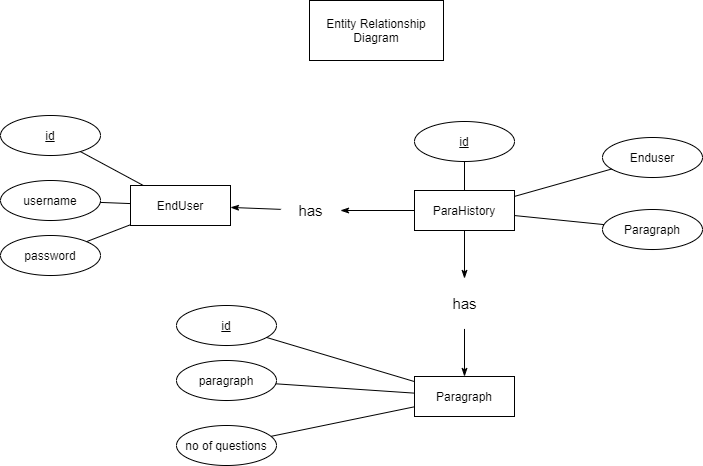

The diagram above was exported from draw.io. Its source (the exported page's mxGraphModel, read from the mxfile embedded in the PNG):
<mxGraphModel dx="1024" dy="592" grid="0" gridSize="10" guides="1" tooltips="1" connect="0" arrows="1" fold="1" page="1" pageScale="1" pageWidth="827" pageHeight="1169" math="0" shadow="0">
  <root>
    <mxCell id="uVaRyfwBvzg4NNLuHyUv-0" />
    <mxCell id="uVaRyfwBvzg4NNLuHyUv-1" parent="uVaRyfwBvzg4NNLuHyUv-0" />
    <mxCell id="8TwmvmHd-g7NKUeoqzdU-0" style="rounded=1;orthogonalLoop=1;jettySize=auto;html=1;endArrow=classicThin;endFill=1;" parent="uVaRyfwBvzg4NNLuHyUv-1" source="sp4e2VPcC7A7TOeYsraC-11" target="JD9_wQeHY0znEtPhKQUG-4" edge="1">
      <mxGeometry relative="1" as="geometry" />
    </mxCell>
    <mxCell id="8TwmvmHd-g7NKUeoqzdU-2" style="edgeStyle=none;rounded=1;orthogonalLoop=1;jettySize=auto;html=1;endArrow=classicThin;endFill=1;" parent="uVaRyfwBvzg4NNLuHyUv-1" source="sp4e2VPcC7A7TOeYsraC-11" target="JD9_wQeHY0znEtPhKQUG-5" edge="1">
      <mxGeometry relative="1" as="geometry" />
    </mxCell>
    <mxCell id="sp4e2VPcC7A7TOeYsraC-11" value="ParaHistory" style="whiteSpace=wrap;html=1;align=center;" parent="uVaRyfwBvzg4NNLuHyUv-1" vertex="1">
      <mxGeometry x="464" y="296" width="100" height="40" as="geometry" />
    </mxCell>
    <mxCell id="sp4e2VPcC7A7TOeYsraC-16" value="id" style="ellipse;whiteSpace=wrap;html=1;align=center;fontStyle=4;" parent="uVaRyfwBvzg4NNLuHyUv-1" vertex="1">
      <mxGeometry x="464" y="227" width="100" height="40" as="geometry" />
    </mxCell>
    <mxCell id="sp4e2VPcC7A7TOeYsraC-27" style="edgeStyle=none;rounded=0;orthogonalLoop=1;jettySize=auto;html=1;endArrow=none;endFill=0;" parent="uVaRyfwBvzg4NNLuHyUv-1" source="sp4e2VPcC7A7TOeYsraC-11" target="sp4e2VPcC7A7TOeYsraC-16" edge="1">
      <mxGeometry x="320" y="371" as="geometry">
        <mxPoint x="420" y="451" as="sourcePoint" />
      </mxGeometry>
    </mxCell>
    <mxCell id="sp4e2VPcC7A7TOeYsraC-28" value="Paragraph" style="ellipse;whiteSpace=wrap;html=1;align=center;" parent="uVaRyfwBvzg4NNLuHyUv-1" vertex="1">
      <mxGeometry x="652" y="315" width="100" height="40" as="geometry" />
    </mxCell>
    <mxCell id="sp4e2VPcC7A7TOeYsraC-29" style="edgeStyle=none;rounded=0;orthogonalLoop=1;jettySize=auto;html=1;endArrow=none;endFill=0;" parent="uVaRyfwBvzg4NNLuHyUv-1" source="sp4e2VPcC7A7TOeYsraC-11" target="sp4e2VPcC7A7TOeYsraC-28" edge="1">
      <mxGeometry x="320" y="371" as="geometry">
        <mxPoint x="570" y="471" as="targetPoint" />
      </mxGeometry>
    </mxCell>
    <mxCell id="NRfogPVfM7s_KYHzMnZd-0" value="Enduser" style="ellipse;whiteSpace=wrap;html=1;align=center;" parent="uVaRyfwBvzg4NNLuHyUv-1" vertex="1">
      <mxGeometry x="652" y="243" width="100" height="40" as="geometry" />
    </mxCell>
    <mxCell id="NRfogPVfM7s_KYHzMnZd-1" style="rounded=0;orthogonalLoop=1;jettySize=auto;html=1;fontSize=15;endArrow=none;endFill=0;" parent="uVaRyfwBvzg4NNLuHyUv-1" source="sp4e2VPcC7A7TOeYsraC-11" target="NRfogPVfM7s_KYHzMnZd-0" edge="1">
      <mxGeometry x="320" y="371" as="geometry" />
    </mxCell>
    <mxCell id="sp4e2VPcC7A7TOeYsraC-2" value="EndUser" style="whiteSpace=wrap;html=1;align=center;" parent="uVaRyfwBvzg4NNLuHyUv-1" vertex="1">
      <mxGeometry x="180" y="291" width="100" height="40" as="geometry" />
    </mxCell>
    <mxCell id="sp4e2VPcC7A7TOeYsraC-12" value="username" style="ellipse;whiteSpace=wrap;html=1;align=center;" parent="uVaRyfwBvzg4NNLuHyUv-1" vertex="1">
      <mxGeometry x="50" y="286" width="100" height="40" as="geometry" />
    </mxCell>
    <mxCell id="sp4e2VPcC7A7TOeYsraC-19" style="rounded=0;orthogonalLoop=1;jettySize=auto;html=1;endArrow=none;endFill=0;" parent="uVaRyfwBvzg4NNLuHyUv-1" source="sp4e2VPcC7A7TOeYsraC-2" target="sp4e2VPcC7A7TOeYsraC-12" edge="1">
      <mxGeometry x="40" y="211" as="geometry" />
    </mxCell>
    <mxCell id="sp4e2VPcC7A7TOeYsraC-13" value="password" style="ellipse;whiteSpace=wrap;html=1;align=center;" parent="uVaRyfwBvzg4NNLuHyUv-1" vertex="1">
      <mxGeometry x="50" y="341" width="100" height="40" as="geometry" />
    </mxCell>
    <mxCell id="sp4e2VPcC7A7TOeYsraC-18" style="rounded=0;orthogonalLoop=1;jettySize=auto;html=1;endArrow=none;endFill=0;" parent="uVaRyfwBvzg4NNLuHyUv-1" source="sp4e2VPcC7A7TOeYsraC-2" target="sp4e2VPcC7A7TOeYsraC-13" edge="1">
      <mxGeometry x="40" y="211" as="geometry" />
    </mxCell>
    <mxCell id="sp4e2VPcC7A7TOeYsraC-14" value="id" style="ellipse;whiteSpace=wrap;html=1;align=center;fontStyle=4;" parent="uVaRyfwBvzg4NNLuHyUv-1" vertex="1">
      <mxGeometry x="50" y="221" width="100" height="40" as="geometry" />
    </mxCell>
    <mxCell id="sp4e2VPcC7A7TOeYsraC-20" style="edgeStyle=none;rounded=0;orthogonalLoop=1;jettySize=auto;html=1;endArrow=none;endFill=0;" parent="uVaRyfwBvzg4NNLuHyUv-1" source="sp4e2VPcC7A7TOeYsraC-2" target="sp4e2VPcC7A7TOeYsraC-14" edge="1">
      <mxGeometry x="40" y="211" as="geometry" />
    </mxCell>
    <mxCell id="sp4e2VPcC7A7TOeYsraC-3" value="Paragraph" style="whiteSpace=wrap;html=1;align=center;" parent="uVaRyfwBvzg4NNLuHyUv-1" vertex="1">
      <mxGeometry x="464" y="482" width="100" height="40" as="geometry" />
    </mxCell>
    <mxCell id="sp4e2VPcC7A7TOeYsraC-9" value="no of questions" style="ellipse;whiteSpace=wrap;html=1;align=center;" parent="uVaRyfwBvzg4NNLuHyUv-1" vertex="1">
      <mxGeometry x="226" y="531" width="100" height="40" as="geometry" />
    </mxCell>
    <mxCell id="sp4e2VPcC7A7TOeYsraC-8" style="rounded=0;orthogonalLoop=1;jettySize=auto;html=1;endArrow=none;endFill=0;" parent="uVaRyfwBvzg4NNLuHyUv-1" source="sp4e2VPcC7A7TOeYsraC-3" target="sp4e2VPcC7A7TOeYsraC-9" edge="1">
      <mxGeometry x="570" y="211" as="geometry">
        <mxPoint x="620" y="371" as="targetPoint" />
      </mxGeometry>
    </mxCell>
    <mxCell id="sp4e2VPcC7A7TOeYsraC-10" value="paragraph" style="ellipse;whiteSpace=wrap;html=1;align=center;" parent="uVaRyfwBvzg4NNLuHyUv-1" vertex="1">
      <mxGeometry x="226" y="466" width="100" height="40" as="geometry" />
    </mxCell>
    <mxCell id="sp4e2VPcC7A7TOeYsraC-7" style="rounded=0;orthogonalLoop=1;jettySize=auto;html=1;endArrow=none;endFill=0;" parent="uVaRyfwBvzg4NNLuHyUv-1" source="sp4e2VPcC7A7TOeYsraC-3" target="sp4e2VPcC7A7TOeYsraC-10" edge="1">
      <mxGeometry x="570" y="211" as="geometry">
        <mxPoint x="760" y="321" as="targetPoint" />
      </mxGeometry>
    </mxCell>
    <mxCell id="sp4e2VPcC7A7TOeYsraC-15" value="id" style="ellipse;whiteSpace=wrap;html=1;align=center;fontStyle=4;" parent="uVaRyfwBvzg4NNLuHyUv-1" vertex="1">
      <mxGeometry x="226" y="411" width="100" height="40" as="geometry" />
    </mxCell>
    <mxCell id="sp4e2VPcC7A7TOeYsraC-21" style="edgeStyle=none;rounded=0;orthogonalLoop=1;jettySize=auto;html=1;endArrow=none;endFill=0;" parent="uVaRyfwBvzg4NNLuHyUv-1" source="sp4e2VPcC7A7TOeYsraC-3" target="sp4e2VPcC7A7TOeYsraC-15" edge="1">
      <mxGeometry x="570" y="211" as="geometry" />
    </mxCell>
    <mxCell id="8TwmvmHd-g7NKUeoqzdU-1" style="edgeStyle=none;rounded=1;orthogonalLoop=1;jettySize=auto;html=1;endArrow=classicThin;endFill=1;" parent="uVaRyfwBvzg4NNLuHyUv-1" source="JD9_wQeHY0znEtPhKQUG-4" target="sp4e2VPcC7A7TOeYsraC-2" edge="1">
      <mxGeometry relative="1" as="geometry" />
    </mxCell>
    <mxCell id="JD9_wQeHY0znEtPhKQUG-4" value="has" style="shape=rhombus;html=1;dashed=0;whitespace=wrap;perimeter=rhombusPerimeter;fontSize=15;strokeColor=default;" parent="uVaRyfwBvzg4NNLuHyUv-1" vertex="1">
      <mxGeometry x="330" y="291" width="60" height="50" as="geometry" />
    </mxCell>
    <mxCell id="8TwmvmHd-g7NKUeoqzdU-3" style="edgeStyle=none;rounded=1;orthogonalLoop=1;jettySize=auto;html=1;endArrow=classicThin;endFill=1;" parent="uVaRyfwBvzg4NNLuHyUv-1" source="JD9_wQeHY0znEtPhKQUG-5" target="sp4e2VPcC7A7TOeYsraC-3" edge="1">
      <mxGeometry relative="1" as="geometry" />
    </mxCell>
    <mxCell id="JD9_wQeHY0znEtPhKQUG-5" value="has" style="shape=rhombus;html=1;dashed=0;whitespace=wrap;perimeter=rhombusPerimeter;fontSize=15;strokeColor=default;" parent="uVaRyfwBvzg4NNLuHyUv-1" vertex="1">
      <mxGeometry x="484" y="384" width="60" height="50" as="geometry" />
    </mxCell>
    <mxCell id="3nkjLU6c4hjaXZvgOCFD-0" value="Entity Relationship&lt;br&gt;Diagram" style="rounded=0;whiteSpace=wrap;html=1;" vertex="1" parent="uVaRyfwBvzg4NNLuHyUv-1">
      <mxGeometry x="359" y="106" width="134" height="60" as="geometry" />
    </mxCell>
  </root>
</mxGraphModel>